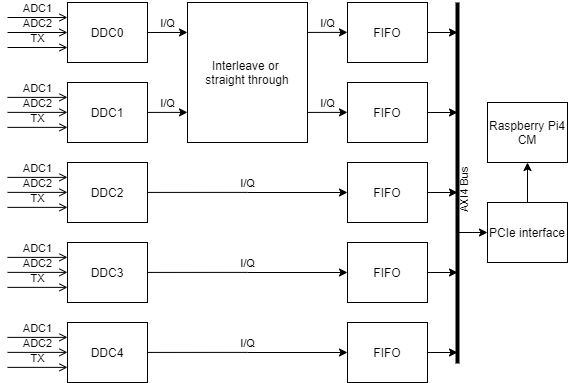

The diagram above was exported from draw.io. Its source (the exported page's mxGraphModel, read from the mxfile embedded in the PNG):
<mxGraphModel dx="704" dy="404" grid="1" gridSize="10" guides="1" tooltips="1" connect="1" arrows="1" fold="1" page="1" pageScale="1" pageWidth="600" pageHeight="500" math="0" shadow="0">
  <root>
    <mxCell id="0" />
    <mxCell id="1" parent="0" />
    <mxCell id="A5eOhytPKFXa2uZmZW2Y-8" value="ADC1" style="edgeStyle=orthogonalEdgeStyle;rounded=0;orthogonalLoop=1;jettySize=auto;html=1;exitX=0;exitY=0.25;exitDx=0;exitDy=0;endArrow=none;endFill=0;startArrow=open;startFill=0;verticalAlign=bottom;labelBackgroundColor=none;" edge="1" parent="1" source="A5eOhytPKFXa2uZmZW2Y-1">
      <mxGeometry relative="1" as="geometry">
        <mxPoint x="10" y="95" as="targetPoint" />
      </mxGeometry>
    </mxCell>
    <mxCell id="A5eOhytPKFXa2uZmZW2Y-9" value="ADC2" style="edgeStyle=orthogonalEdgeStyle;rounded=0;orthogonalLoop=1;jettySize=auto;html=1;exitX=0;exitY=0.5;exitDx=0;exitDy=0;endArrow=none;endFill=0;startArrow=open;startFill=0;verticalAlign=bottom;labelBackgroundColor=none;" edge="1" parent="1" source="A5eOhytPKFXa2uZmZW2Y-1">
      <mxGeometry relative="1" as="geometry">
        <mxPoint x="10" y="110" as="targetPoint" />
      </mxGeometry>
    </mxCell>
    <mxCell id="A5eOhytPKFXa2uZmZW2Y-10" value="TX" style="edgeStyle=orthogonalEdgeStyle;rounded=0;orthogonalLoop=1;jettySize=auto;html=1;exitX=0;exitY=0.75;exitDx=0;exitDy=0;endArrow=none;endFill=0;startArrow=open;startFill=0;verticalAlign=bottom;labelBackgroundColor=none;" edge="1" parent="1" source="A5eOhytPKFXa2uZmZW2Y-1">
      <mxGeometry relative="1" as="geometry">
        <mxPoint x="10" y="125" as="targetPoint" />
      </mxGeometry>
    </mxCell>
    <mxCell id="A5eOhytPKFXa2uZmZW2Y-23" value="I/Q" style="edgeStyle=orthogonalEdgeStyle;rounded=0;orthogonalLoop=1;jettySize=auto;html=1;exitX=1;exitY=0.5;exitDx=0;exitDy=0;entryX=0;entryY=0.214;entryDx=0;entryDy=0;entryPerimeter=0;labelBackgroundColor=none;startArrow=none;startFill=0;endArrow=classic;endFill=1;verticalAlign=bottom;" edge="1" parent="1" source="A5eOhytPKFXa2uZmZW2Y-1" target="A5eOhytPKFXa2uZmZW2Y-6">
      <mxGeometry relative="1" as="geometry" />
    </mxCell>
    <mxCell id="A5eOhytPKFXa2uZmZW2Y-1" value="DDC0" style="rounded=0;whiteSpace=wrap;html=1;" vertex="1" parent="1">
      <mxGeometry x="70" y="80" width="80" height="60" as="geometry" />
    </mxCell>
    <mxCell id="A5eOhytPKFXa2uZmZW2Y-2" value="DDC1" style="rounded=0;whiteSpace=wrap;html=1;" vertex="1" parent="1">
      <mxGeometry x="70" y="160" width="80" height="60" as="geometry" />
    </mxCell>
    <mxCell id="A5eOhytPKFXa2uZmZW2Y-3" value="DDC2" style="rounded=0;whiteSpace=wrap;html=1;" vertex="1" parent="1">
      <mxGeometry x="70" y="240" width="80" height="60" as="geometry" />
    </mxCell>
    <mxCell id="A5eOhytPKFXa2uZmZW2Y-4" value="DDC3" style="rounded=0;whiteSpace=wrap;html=1;" vertex="1" parent="1">
      <mxGeometry x="70" y="320" width="80" height="60" as="geometry" />
    </mxCell>
    <mxCell id="A5eOhytPKFXa2uZmZW2Y-5" value="DDC4" style="rounded=0;whiteSpace=wrap;html=1;" vertex="1" parent="1">
      <mxGeometry x="70" y="400" width="80" height="60" as="geometry" />
    </mxCell>
    <mxCell id="A5eOhytPKFXa2uZmZW2Y-6" value="Interleave or &lt;br&gt;straight through" style="rounded=0;whiteSpace=wrap;html=1;" vertex="1" parent="1">
      <mxGeometry x="190" y="80" width="120" height="140" as="geometry" />
    </mxCell>
    <mxCell id="A5eOhytPKFXa2uZmZW2Y-43" style="edgeStyle=orthogonalEdgeStyle;rounded=0;orthogonalLoop=1;jettySize=auto;html=1;exitX=1;exitY=0.5;exitDx=0;exitDy=0;labelBackgroundColor=none;startArrow=none;startFill=0;endArrow=classic;endFill=1;" edge="1" parent="1" source="A5eOhytPKFXa2uZmZW2Y-7">
      <mxGeometry relative="1" as="geometry">
        <mxPoint x="460" y="110" as="targetPoint" />
      </mxGeometry>
    </mxCell>
    <mxCell id="A5eOhytPKFXa2uZmZW2Y-7" value="FIFO" style="rounded=0;whiteSpace=wrap;html=1;" vertex="1" parent="1">
      <mxGeometry x="350" y="80" width="80" height="60" as="geometry" />
    </mxCell>
    <mxCell id="A5eOhytPKFXa2uZmZW2Y-11" value="ADC1" style="edgeStyle=orthogonalEdgeStyle;rounded=0;orthogonalLoop=1;jettySize=auto;html=1;exitX=0;exitY=0.25;exitDx=0;exitDy=0;endArrow=none;endFill=0;startArrow=open;startFill=0;verticalAlign=bottom;labelBackgroundColor=none;" edge="1" parent="1">
      <mxGeometry relative="1" as="geometry">
        <mxPoint x="10" y="174.88" as="targetPoint" />
        <mxPoint x="70" y="174.88" as="sourcePoint" />
      </mxGeometry>
    </mxCell>
    <mxCell id="A5eOhytPKFXa2uZmZW2Y-12" value="ADC2" style="edgeStyle=orthogonalEdgeStyle;rounded=0;orthogonalLoop=1;jettySize=auto;html=1;exitX=0;exitY=0.5;exitDx=0;exitDy=0;endArrow=none;endFill=0;startArrow=open;startFill=0;verticalAlign=bottom;labelBackgroundColor=none;" edge="1" parent="1">
      <mxGeometry relative="1" as="geometry">
        <mxPoint x="10" y="189.88" as="targetPoint" />
        <mxPoint x="70" y="189.88" as="sourcePoint" />
      </mxGeometry>
    </mxCell>
    <mxCell id="A5eOhytPKFXa2uZmZW2Y-13" value="TX" style="edgeStyle=orthogonalEdgeStyle;rounded=0;orthogonalLoop=1;jettySize=auto;html=1;exitX=0;exitY=0.75;exitDx=0;exitDy=0;endArrow=none;endFill=0;startArrow=open;startFill=0;verticalAlign=bottom;labelBackgroundColor=none;" edge="1" parent="1">
      <mxGeometry relative="1" as="geometry">
        <mxPoint x="10" y="204.88" as="targetPoint" />
        <mxPoint x="70" y="204.88" as="sourcePoint" />
      </mxGeometry>
    </mxCell>
    <mxCell id="A5eOhytPKFXa2uZmZW2Y-14" value="ADC1" style="edgeStyle=orthogonalEdgeStyle;rounded=0;orthogonalLoop=1;jettySize=auto;html=1;exitX=0;exitY=0.25;exitDx=0;exitDy=0;endArrow=none;endFill=0;startArrow=open;startFill=0;verticalAlign=bottom;labelBackgroundColor=none;" edge="1" parent="1">
      <mxGeometry relative="1" as="geometry">
        <mxPoint x="10" y="254.88" as="targetPoint" />
        <mxPoint x="70" y="254.88" as="sourcePoint" />
      </mxGeometry>
    </mxCell>
    <mxCell id="A5eOhytPKFXa2uZmZW2Y-15" value="ADC2" style="edgeStyle=orthogonalEdgeStyle;rounded=0;orthogonalLoop=1;jettySize=auto;html=1;exitX=0;exitY=0.5;exitDx=0;exitDy=0;endArrow=none;endFill=0;startArrow=open;startFill=0;verticalAlign=bottom;labelBackgroundColor=none;" edge="1" parent="1">
      <mxGeometry relative="1" as="geometry">
        <mxPoint x="10" y="269.88" as="targetPoint" />
        <mxPoint x="70" y="269.88" as="sourcePoint" />
      </mxGeometry>
    </mxCell>
    <mxCell id="A5eOhytPKFXa2uZmZW2Y-16" value="TX" style="edgeStyle=orthogonalEdgeStyle;rounded=0;orthogonalLoop=1;jettySize=auto;html=1;exitX=0;exitY=0.75;exitDx=0;exitDy=0;endArrow=none;endFill=0;startArrow=open;startFill=0;verticalAlign=bottom;labelBackgroundColor=none;" edge="1" parent="1">
      <mxGeometry relative="1" as="geometry">
        <mxPoint x="10" y="284.88" as="targetPoint" />
        <mxPoint x="70" y="284.88" as="sourcePoint" />
      </mxGeometry>
    </mxCell>
    <mxCell id="A5eOhytPKFXa2uZmZW2Y-17" value="ADC1" style="edgeStyle=orthogonalEdgeStyle;rounded=0;orthogonalLoop=1;jettySize=auto;html=1;exitX=0;exitY=0.25;exitDx=0;exitDy=0;endArrow=none;endFill=0;startArrow=open;startFill=0;verticalAlign=bottom;labelBackgroundColor=none;" edge="1" parent="1">
      <mxGeometry relative="1" as="geometry">
        <mxPoint x="10" y="334.88" as="targetPoint" />
        <mxPoint x="70" y="334.88" as="sourcePoint" />
      </mxGeometry>
    </mxCell>
    <mxCell id="A5eOhytPKFXa2uZmZW2Y-18" value="ADC2" style="edgeStyle=orthogonalEdgeStyle;rounded=0;orthogonalLoop=1;jettySize=auto;html=1;exitX=0;exitY=0.5;exitDx=0;exitDy=0;endArrow=none;endFill=0;startArrow=open;startFill=0;verticalAlign=bottom;labelBackgroundColor=none;" edge="1" parent="1">
      <mxGeometry relative="1" as="geometry">
        <mxPoint x="10" y="349.88" as="targetPoint" />
        <mxPoint x="70" y="349.88" as="sourcePoint" />
      </mxGeometry>
    </mxCell>
    <mxCell id="A5eOhytPKFXa2uZmZW2Y-19" value="TX" style="edgeStyle=orthogonalEdgeStyle;rounded=0;orthogonalLoop=1;jettySize=auto;html=1;exitX=0;exitY=0.75;exitDx=0;exitDy=0;endArrow=none;endFill=0;startArrow=open;startFill=0;verticalAlign=bottom;labelBackgroundColor=none;" edge="1" parent="1">
      <mxGeometry relative="1" as="geometry">
        <mxPoint x="10" y="364.88" as="targetPoint" />
        <mxPoint x="70" y="364.88" as="sourcePoint" />
      </mxGeometry>
    </mxCell>
    <mxCell id="A5eOhytPKFXa2uZmZW2Y-20" value="ADC1" style="edgeStyle=orthogonalEdgeStyle;rounded=0;orthogonalLoop=1;jettySize=auto;html=1;exitX=0;exitY=0.25;exitDx=0;exitDy=0;endArrow=none;endFill=0;startArrow=open;startFill=0;verticalAlign=bottom;labelBackgroundColor=none;" edge="1" parent="1">
      <mxGeometry relative="1" as="geometry">
        <mxPoint x="10" y="414.88" as="targetPoint" />
        <mxPoint x="70" y="414.88" as="sourcePoint" />
      </mxGeometry>
    </mxCell>
    <mxCell id="A5eOhytPKFXa2uZmZW2Y-21" value="ADC2" style="edgeStyle=orthogonalEdgeStyle;rounded=0;orthogonalLoop=1;jettySize=auto;html=1;exitX=0;exitY=0.5;exitDx=0;exitDy=0;endArrow=none;endFill=0;startArrow=open;startFill=0;verticalAlign=bottom;labelBackgroundColor=none;" edge="1" parent="1">
      <mxGeometry relative="1" as="geometry">
        <mxPoint x="10" y="429.88" as="targetPoint" />
        <mxPoint x="70" y="429.88" as="sourcePoint" />
      </mxGeometry>
    </mxCell>
    <mxCell id="A5eOhytPKFXa2uZmZW2Y-22" value="TX" style="edgeStyle=orthogonalEdgeStyle;rounded=0;orthogonalLoop=1;jettySize=auto;html=1;exitX=0;exitY=0.75;exitDx=0;exitDy=0;endArrow=none;endFill=0;startArrow=open;startFill=0;verticalAlign=bottom;labelBackgroundColor=none;" edge="1" parent="1">
      <mxGeometry relative="1" as="geometry">
        <mxPoint x="10" y="444.88" as="targetPoint" />
        <mxPoint x="70" y="444.88" as="sourcePoint" />
      </mxGeometry>
    </mxCell>
    <mxCell id="A5eOhytPKFXa2uZmZW2Y-24" value="I/Q" style="edgeStyle=orthogonalEdgeStyle;rounded=0;orthogonalLoop=1;jettySize=auto;html=1;exitX=1;exitY=0.5;exitDx=0;exitDy=0;entryX=0;entryY=0.214;entryDx=0;entryDy=0;entryPerimeter=0;labelBackgroundColor=none;startArrow=none;startFill=0;endArrow=classic;endFill=1;verticalAlign=bottom;" edge="1" parent="1">
      <mxGeometry relative="1" as="geometry">
        <mxPoint x="150" y="189.92000000000002" as="sourcePoint" />
        <mxPoint x="190" y="189.88" as="targetPoint" />
      </mxGeometry>
    </mxCell>
    <mxCell id="A5eOhytPKFXa2uZmZW2Y-25" value="I/Q" style="edgeStyle=orthogonalEdgeStyle;rounded=0;orthogonalLoop=1;jettySize=auto;html=1;exitX=1;exitY=0.5;exitDx=0;exitDy=0;entryX=0;entryY=0.5;entryDx=0;entryDy=0;labelBackgroundColor=none;startArrow=none;startFill=0;endArrow=classic;endFill=1;verticalAlign=bottom;" edge="1" parent="1" target="A5eOhytPKFXa2uZmZW2Y-31">
      <mxGeometry relative="1" as="geometry">
        <mxPoint x="150" y="269.92" as="sourcePoint" />
        <mxPoint x="190" y="269.88" as="targetPoint" />
      </mxGeometry>
    </mxCell>
    <mxCell id="A5eOhytPKFXa2uZmZW2Y-26" value="I/Q" style="edgeStyle=orthogonalEdgeStyle;rounded=0;orthogonalLoop=1;jettySize=auto;html=1;exitX=1;exitY=0.5;exitDx=0;exitDy=0;entryX=0;entryY=0.5;entryDx=0;entryDy=0;labelBackgroundColor=none;startArrow=none;startFill=0;endArrow=classic;endFill=1;verticalAlign=bottom;" edge="1" parent="1" target="A5eOhytPKFXa2uZmZW2Y-32">
      <mxGeometry relative="1" as="geometry">
        <mxPoint x="150" y="349.92" as="sourcePoint" />
        <mxPoint x="190" y="349.88" as="targetPoint" />
      </mxGeometry>
    </mxCell>
    <mxCell id="A5eOhytPKFXa2uZmZW2Y-27" value="I/Q" style="edgeStyle=orthogonalEdgeStyle;rounded=0;orthogonalLoop=1;jettySize=auto;html=1;exitX=1;exitY=0.5;exitDx=0;exitDy=0;entryX=0;entryY=0.5;entryDx=0;entryDy=0;labelBackgroundColor=none;startArrow=none;startFill=0;endArrow=classic;endFill=1;verticalAlign=bottom;" edge="1" parent="1" target="A5eOhytPKFXa2uZmZW2Y-33">
      <mxGeometry relative="1" as="geometry">
        <mxPoint x="150" y="429.9200000000001" as="sourcePoint" />
        <mxPoint x="190" y="429.88" as="targetPoint" />
      </mxGeometry>
    </mxCell>
    <mxCell id="A5eOhytPKFXa2uZmZW2Y-28" value="I/Q" style="edgeStyle=orthogonalEdgeStyle;rounded=0;orthogonalLoop=1;jettySize=auto;html=1;exitX=1;exitY=0.5;exitDx=0;exitDy=0;entryX=0;entryY=0.214;entryDx=0;entryDy=0;entryPerimeter=0;labelBackgroundColor=none;startArrow=none;startFill=0;endArrow=classic;endFill=1;verticalAlign=bottom;" edge="1" parent="1">
      <mxGeometry relative="1" as="geometry">
        <mxPoint x="310" y="109.92" as="sourcePoint" />
        <mxPoint x="350" y="109.87999999999998" as="targetPoint" />
      </mxGeometry>
    </mxCell>
    <mxCell id="A5eOhytPKFXa2uZmZW2Y-42" style="edgeStyle=orthogonalEdgeStyle;rounded=0;orthogonalLoop=1;jettySize=auto;html=1;exitX=1;exitY=0.5;exitDx=0;exitDy=0;labelBackgroundColor=none;startArrow=none;startFill=0;endArrow=classic;endFill=1;" edge="1" parent="1" source="A5eOhytPKFXa2uZmZW2Y-29">
      <mxGeometry relative="1" as="geometry">
        <mxPoint x="460" y="190" as="targetPoint" />
      </mxGeometry>
    </mxCell>
    <mxCell id="A5eOhytPKFXa2uZmZW2Y-29" value="FIFO" style="rounded=0;whiteSpace=wrap;html=1;" vertex="1" parent="1">
      <mxGeometry x="350" y="160" width="80" height="60" as="geometry" />
    </mxCell>
    <mxCell id="A5eOhytPKFXa2uZmZW2Y-30" value="I/Q" style="edgeStyle=orthogonalEdgeStyle;rounded=0;orthogonalLoop=1;jettySize=auto;html=1;exitX=1;exitY=0.5;exitDx=0;exitDy=0;entryX=0;entryY=0.214;entryDx=0;entryDy=0;entryPerimeter=0;labelBackgroundColor=none;startArrow=none;startFill=0;endArrow=classic;endFill=1;verticalAlign=bottom;" edge="1" parent="1">
      <mxGeometry relative="1" as="geometry">
        <mxPoint x="310" y="189.92000000000002" as="sourcePoint" />
        <mxPoint x="350" y="189.88" as="targetPoint" />
      </mxGeometry>
    </mxCell>
    <mxCell id="A5eOhytPKFXa2uZmZW2Y-41" style="edgeStyle=orthogonalEdgeStyle;rounded=0;orthogonalLoop=1;jettySize=auto;html=1;exitX=1;exitY=0.5;exitDx=0;exitDy=0;labelBackgroundColor=none;startArrow=none;startFill=0;endArrow=classic;endFill=1;" edge="1" parent="1" source="A5eOhytPKFXa2uZmZW2Y-31">
      <mxGeometry relative="1" as="geometry">
        <mxPoint x="460" y="270" as="targetPoint" />
      </mxGeometry>
    </mxCell>
    <mxCell id="A5eOhytPKFXa2uZmZW2Y-31" value="FIFO" style="rounded=0;whiteSpace=wrap;html=1;" vertex="1" parent="1">
      <mxGeometry x="350" y="240" width="80" height="60" as="geometry" />
    </mxCell>
    <mxCell id="A5eOhytPKFXa2uZmZW2Y-40" style="edgeStyle=orthogonalEdgeStyle;rounded=0;orthogonalLoop=1;jettySize=auto;html=1;exitX=1;exitY=0.5;exitDx=0;exitDy=0;labelBackgroundColor=none;startArrow=none;startFill=0;endArrow=classic;endFill=1;" edge="1" parent="1" source="A5eOhytPKFXa2uZmZW2Y-32">
      <mxGeometry relative="1" as="geometry">
        <mxPoint x="460" y="350" as="targetPoint" />
      </mxGeometry>
    </mxCell>
    <mxCell id="A5eOhytPKFXa2uZmZW2Y-32" value="FIFO" style="rounded=0;whiteSpace=wrap;html=1;" vertex="1" parent="1">
      <mxGeometry x="350" y="320" width="80" height="60" as="geometry" />
    </mxCell>
    <mxCell id="A5eOhytPKFXa2uZmZW2Y-39" style="edgeStyle=orthogonalEdgeStyle;rounded=0;orthogonalLoop=1;jettySize=auto;html=1;exitX=1;exitY=0.5;exitDx=0;exitDy=0;labelBackgroundColor=none;startArrow=none;startFill=0;endArrow=classic;endFill=1;" edge="1" parent="1" source="A5eOhytPKFXa2uZmZW2Y-33">
      <mxGeometry relative="1" as="geometry">
        <mxPoint x="460" y="430" as="targetPoint" />
      </mxGeometry>
    </mxCell>
    <mxCell id="A5eOhytPKFXa2uZmZW2Y-33" value="FIFO" style="rounded=0;whiteSpace=wrap;html=1;" vertex="1" parent="1">
      <mxGeometry x="350" y="400" width="80" height="60" as="geometry" />
    </mxCell>
    <mxCell id="A5eOhytPKFXa2uZmZW2Y-37" style="edgeStyle=orthogonalEdgeStyle;rounded=0;orthogonalLoop=1;jettySize=auto;html=1;exitX=0.5;exitY=0;exitDx=0;exitDy=0;entryX=0.5;entryY=1;entryDx=0;entryDy=0;labelBackgroundColor=none;startArrow=none;startFill=0;endArrow=classic;endFill=1;" edge="1" parent="1" source="A5eOhytPKFXa2uZmZW2Y-34" target="A5eOhytPKFXa2uZmZW2Y-35">
      <mxGeometry relative="1" as="geometry" />
    </mxCell>
    <mxCell id="A5eOhytPKFXa2uZmZW2Y-44" style="edgeStyle=orthogonalEdgeStyle;rounded=0;orthogonalLoop=1;jettySize=auto;html=1;exitX=0;exitY=0.5;exitDx=0;exitDy=0;labelBackgroundColor=none;startArrow=classic;startFill=1;endArrow=none;endFill=0;" edge="1" parent="1" source="A5eOhytPKFXa2uZmZW2Y-34">
      <mxGeometry relative="1" as="geometry">
        <mxPoint x="460" y="310" as="targetPoint" />
      </mxGeometry>
    </mxCell>
    <mxCell id="A5eOhytPKFXa2uZmZW2Y-34" value="PCIe interface" style="rounded=0;whiteSpace=wrap;html=1;" vertex="1" parent="1">
      <mxGeometry x="490" y="280" width="80" height="60" as="geometry" />
    </mxCell>
    <mxCell id="A5eOhytPKFXa2uZmZW2Y-35" value="Raspberry Pi4 CM" style="rounded=0;whiteSpace=wrap;html=1;" vertex="1" parent="1">
      <mxGeometry x="490" y="180" width="80" height="60" as="geometry" />
    </mxCell>
    <mxCell id="A5eOhytPKFXa2uZmZW2Y-38" value="AXI4 Bus" style="endArrow=none;html=1;labelBackgroundColor=none;strokeWidth=4;textDirection=ltr;verticalAlign=top;horizontal=0;" edge="1" parent="1">
      <mxGeometry width="50" height="50" relative="1" as="geometry">
        <mxPoint x="460" y="441" as="sourcePoint" />
        <mxPoint x="460" y="80" as="targetPoint" />
      </mxGeometry>
    </mxCell>
  </root>
</mxGraphModel>